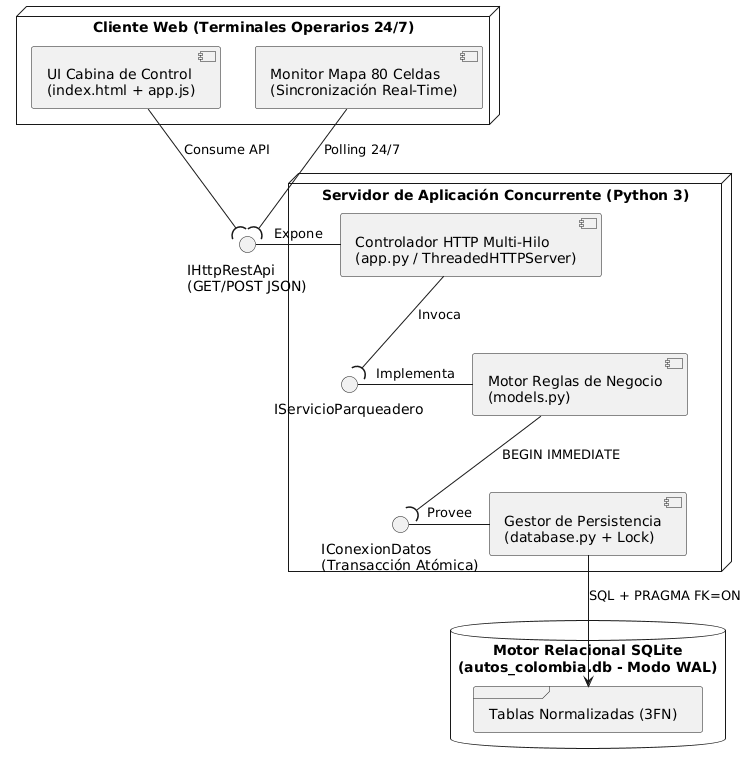

The diagram above was rendered by PlantUML. Its source (embedded in the PNG):
@startuml Arquitectura_Componentes_Interfaces
skinparam componentStyle uml2

node "Cliente Web (Terminales Operarios 24/7)" {
    component "UI Cabina de Control\n(index.html + app.js)" as WebUI
    component "Monitor Mapa 80 Celdas\n(Sincronización Real-Time)" as MapUI
}

interface "IHttpRestApi\n(GET/POST JSON)" as IRest

node "Servidor de Aplicación Concurrente (Python 3)" {
    component "Controlador HTTP Multi-Hilo\n(app.py / ThreadedHTTPServer)" as HttpController
    interface "IServicioParqueadero" as IService
    component "Motor Reglas de Negocio\n(models.py)" as BusinessEngine
    interface "IConexionDatos\n(Transacción Atómica)" as IDB
    component "Gestor de Persistencia\n(database.py + Lock)" as DataAccess
}

database "Motor Relacional SQLite\n(autos_colombia.db - Modo WAL)" as SQLite {
    frame "Tablas Normalizadas (3FN)" as Tablas
}

WebUI --( IRest : Consume API
MapUI --( IRest : Polling 24/7
IRest - HttpController : Expone

HttpController --( IService : Invoca
IService - BusinessEngine : Implementa

BusinessEngine --( IDB : BEGIN IMMEDIATE
IDB - DataAccess : Provee

DataAccess --> Tablas : SQL + PRAGMA FK=ON
@enduml